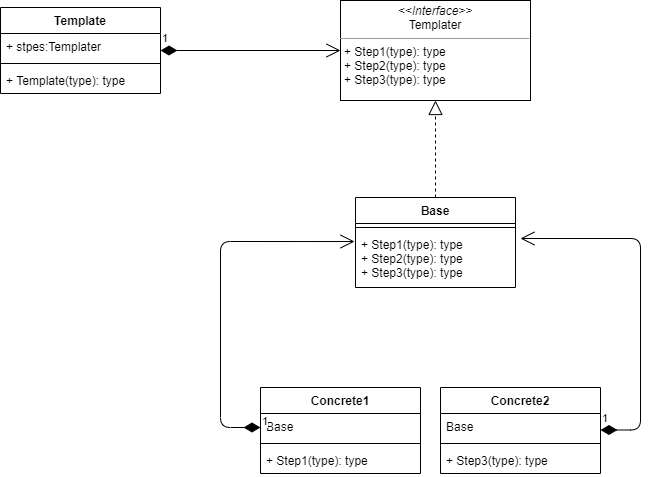

The diagram above was exported from draw.io. Its source (the exported page's mxGraphModel, read from the mxfile embedded in the PNG):
<mxGraphModel dx="1008" dy="597" grid="1" gridSize="10" guides="1" tooltips="1" connect="1" arrows="1" fold="1" page="1" pageScale="1" pageWidth="827" pageHeight="1169" math="0" shadow="0">
  <root>
    <mxCell id="0" />
    <mxCell id="1" parent="0" />
    <mxCell id="18" value="&lt;p style=&quot;margin: 0px ; margin-top: 4px ; text-align: center&quot;&gt;&lt;i&gt;&amp;lt;&amp;lt;Interface&amp;gt;&amp;gt;&lt;/i&gt;&lt;br&gt;&lt;span style=&quot;text-align: left&quot;&gt;Templater&lt;/span&gt;&lt;br&gt;&lt;/p&gt;&lt;hr size=&quot;1&quot;&gt;&lt;p style=&quot;margin: 0px ; margin-left: 4px&quot;&gt;&lt;/p&gt;&lt;p style=&quot;margin: 0px ; margin-left: 4px&quot;&gt;+ Step1(type): type&lt;br style=&quot;padding: 0px ; margin: 0px&quot;&gt;+ Step2(type): type&lt;br style=&quot;padding: 0px ; margin: 0px&quot;&gt;+ Step3(type): type&lt;br&gt;&lt;/p&gt;" style="verticalAlign=top;align=left;overflow=fill;fontSize=12;fontFamily=Helvetica;html=1;" parent="1" vertex="1">
      <mxGeometry x="420" y="280" width="190" height="100" as="geometry" />
    </mxCell>
    <mxCell id="21" value="Template" style="swimlane;fontStyle=1;align=center;verticalAlign=top;childLayout=stackLayout;horizontal=1;startSize=26;horizontalStack=0;resizeParent=1;resizeParentMax=0;resizeLast=0;collapsible=1;marginBottom=0;" parent="1" vertex="1">
      <mxGeometry x="80" y="287" width="160" height="86" as="geometry" />
    </mxCell>
    <mxCell id="22" value="+ stpes:Templater&#10;" style="text;strokeColor=none;fillColor=none;align=left;verticalAlign=top;spacingLeft=4;spacingRight=4;overflow=hidden;rotatable=0;points=[[0,0.5],[1,0.5]];portConstraint=eastwest;" parent="21" vertex="1">
      <mxGeometry y="26" width="160" height="26" as="geometry" />
    </mxCell>
    <mxCell id="23" value="" style="line;strokeWidth=1;fillColor=none;align=left;verticalAlign=middle;spacingTop=-1;spacingLeft=3;spacingRight=3;rotatable=0;labelPosition=right;points=[];portConstraint=eastwest;" parent="21" vertex="1">
      <mxGeometry y="52" width="160" height="8" as="geometry" />
    </mxCell>
    <mxCell id="24" value="+ Template(type): type" style="text;strokeColor=none;fillColor=none;align=left;verticalAlign=top;spacingLeft=4;spacingRight=4;overflow=hidden;rotatable=0;points=[[0,0.5],[1,0.5]];portConstraint=eastwest;" parent="21" vertex="1">
      <mxGeometry y="60" width="160" height="26" as="geometry" />
    </mxCell>
    <mxCell id="25" value="1" style="endArrow=open;html=1;endSize=12;startArrow=diamondThin;startSize=14;startFill=1;edgeStyle=orthogonalEdgeStyle;align=left;verticalAlign=bottom;exitX=1;exitY=0.5;exitDx=0;exitDy=0;entryX=0;entryY=0.5;entryDx=0;entryDy=0;" parent="1" source="21" target="18" edge="1">
      <mxGeometry x="-1" y="3" relative="1" as="geometry">
        <mxPoint x="270" y="227" as="sourcePoint" />
        <mxPoint x="430" y="227" as="targetPoint" />
      </mxGeometry>
    </mxCell>
    <mxCell id="26" value="Concrete1" style="swimlane;fontStyle=1;align=center;verticalAlign=top;childLayout=stackLayout;horizontal=1;startSize=26;horizontalStack=0;resizeParent=1;resizeParentMax=0;resizeLast=0;collapsible=1;marginBottom=0;" parent="1" vertex="1">
      <mxGeometry x="340" y="667" width="160" height="86" as="geometry" />
    </mxCell>
    <mxCell id="27" value="Base" style="text;strokeColor=none;fillColor=none;align=left;verticalAlign=top;spacingLeft=4;spacingRight=4;overflow=hidden;rotatable=0;points=[[0,0.5],[1,0.5]];portConstraint=eastwest;" parent="26" vertex="1">
      <mxGeometry y="26" width="160" height="26" as="geometry" />
    </mxCell>
    <mxCell id="28" value="" style="line;strokeWidth=1;fillColor=none;align=left;verticalAlign=middle;spacingTop=-1;spacingLeft=3;spacingRight=3;rotatable=0;labelPosition=right;points=[];portConstraint=eastwest;" parent="26" vertex="1">
      <mxGeometry y="52" width="160" height="8" as="geometry" />
    </mxCell>
    <mxCell id="29" value="+ Step1(type): type" style="text;strokeColor=none;fillColor=none;align=left;verticalAlign=top;spacingLeft=4;spacingRight=4;overflow=hidden;rotatable=0;points=[[0,0.5],[1,0.5]];portConstraint=eastwest;" parent="26" vertex="1">
      <mxGeometry y="60" width="160" height="26" as="geometry" />
    </mxCell>
    <mxCell id="30" value="Concrete2" style="swimlane;fontStyle=1;align=center;verticalAlign=top;childLayout=stackLayout;horizontal=1;startSize=26;horizontalStack=0;resizeParent=1;resizeParentMax=0;resizeLast=0;collapsible=1;marginBottom=0;" parent="1" vertex="1">
      <mxGeometry x="520" y="667" width="160" height="86" as="geometry" />
    </mxCell>
    <mxCell id="31" value="Base" style="text;strokeColor=none;fillColor=none;align=left;verticalAlign=top;spacingLeft=4;spacingRight=4;overflow=hidden;rotatable=0;points=[[0,0.5],[1,0.5]];portConstraint=eastwest;" parent="30" vertex="1">
      <mxGeometry y="26" width="160" height="26" as="geometry" />
    </mxCell>
    <mxCell id="32" value="" style="line;strokeWidth=1;fillColor=none;align=left;verticalAlign=middle;spacingTop=-1;spacingLeft=3;spacingRight=3;rotatable=0;labelPosition=right;points=[];portConstraint=eastwest;" parent="30" vertex="1">
      <mxGeometry y="52" width="160" height="8" as="geometry" />
    </mxCell>
    <mxCell id="33" value="+ Step3(type): type" style="text;strokeColor=none;fillColor=none;align=left;verticalAlign=top;spacingLeft=4;spacingRight=4;overflow=hidden;rotatable=0;points=[[0,0.5],[1,0.5]];portConstraint=eastwest;" parent="30" vertex="1">
      <mxGeometry y="60" width="160" height="26" as="geometry" />
    </mxCell>
    <mxCell id="35" value="Base" style="swimlane;fontStyle=1;align=center;verticalAlign=top;childLayout=stackLayout;horizontal=1;startSize=26;horizontalStack=0;resizeParent=1;resizeParentMax=0;resizeLast=0;collapsible=1;marginBottom=0;" vertex="1" parent="1">
      <mxGeometry x="435" y="477" width="160" height="90" as="geometry" />
    </mxCell>
    <mxCell id="37" value="" style="line;strokeWidth=1;fillColor=none;align=left;verticalAlign=middle;spacingTop=-1;spacingLeft=3;spacingRight=3;rotatable=0;labelPosition=right;points=[];portConstraint=eastwest;" vertex="1" parent="35">
      <mxGeometry y="26" width="160" height="8" as="geometry" />
    </mxCell>
    <mxCell id="38" value="+ Step1(type): type&#10;+ Step2(type): type&#10;+ Step3(type): type" style="text;strokeColor=none;fillColor=none;align=left;verticalAlign=top;spacingLeft=4;spacingRight=4;overflow=hidden;rotatable=0;points=[[0,0.5],[1,0.5]];portConstraint=eastwest;" vertex="1" parent="35">
      <mxGeometry y="34" width="160" height="56" as="geometry" />
    </mxCell>
    <mxCell id="39" value="" style="endArrow=block;dashed=1;endFill=0;endSize=12;html=1;entryX=0.5;entryY=1;entryDx=0;entryDy=0;exitX=0.5;exitY=0;exitDx=0;exitDy=0;" edge="1" parent="1" source="35" target="18">
      <mxGeometry width="160" relative="1" as="geometry">
        <mxPoint x="460" y="497" as="sourcePoint" />
        <mxPoint x="620" y="497" as="targetPoint" />
      </mxGeometry>
    </mxCell>
    <mxCell id="42" value="1" style="endArrow=open;html=1;endSize=12;startArrow=diamondThin;startSize=14;startFill=1;edgeStyle=orthogonalEdgeStyle;align=left;verticalAlign=bottom;entryX=-0.006;entryY=0.179;entryDx=0;entryDy=0;entryPerimeter=0;" edge="1" parent="1" target="38">
      <mxGeometry x="-1" y="3" relative="1" as="geometry">
        <mxPoint x="340" y="707" as="sourcePoint" />
        <mxPoint x="260" y="577" as="targetPoint" />
        <Array as="points">
          <mxPoint x="300" y="707" />
          <mxPoint x="300" y="521" />
        </Array>
      </mxGeometry>
    </mxCell>
    <mxCell id="44" value="1" style="endArrow=open;html=1;endSize=12;startArrow=diamondThin;startSize=14;startFill=1;edgeStyle=orthogonalEdgeStyle;align=left;verticalAlign=bottom;entryX=1.031;entryY=0.125;entryDx=0;entryDy=0;entryPerimeter=0;" edge="1" parent="1" target="38">
      <mxGeometry x="-1" y="3" relative="1" as="geometry">
        <mxPoint x="680" y="709.5" as="sourcePoint" />
        <mxPoint x="840" y="709.5" as="targetPoint" />
        <Array as="points">
          <mxPoint x="720" y="710" />
          <mxPoint x="720" y="518" />
        </Array>
      </mxGeometry>
    </mxCell>
  </root>
</mxGraphModel>